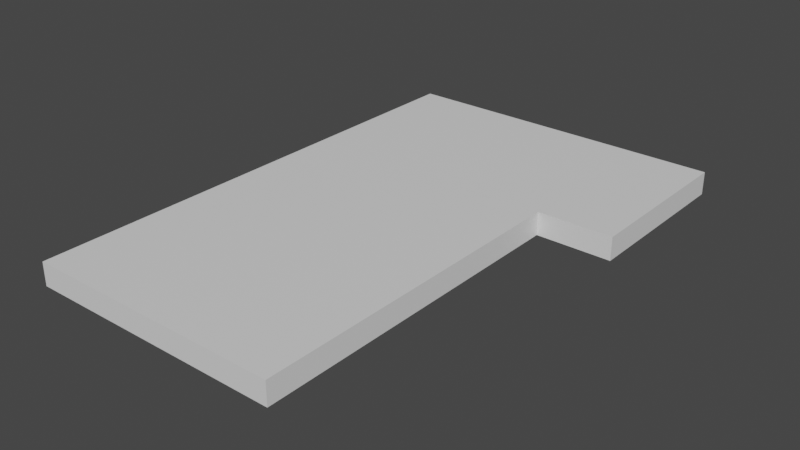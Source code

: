 # Source: connector.blend  (saved by Blender 3.6.11; exported with 4.5.12 LTS)
import bpy
from mathutils import Matrix  # noqa: F401  (used for matrix-valued properties, if any)

bpy.ops.wm.read_factory_settings(use_empty=True)
scene = bpy.context.scene
scene.name = 'Scene'

# ---- collections
col_collection = bpy.data.collections.new('Collection'); scene.collection.children.link(col_collection)

# ---- materials (node trees are filled in below, after node groups)
mat_material = bpy.data.materials.new('Material')
mat_material.alpha_threshold = 0.0
mat_material.use_transparent_shadow = False
mat_material.roughness = 0.5
mat_material.line_color = (0.0, 0.0, 0.0, 1.0)

# ---- material node trees
mat_material.use_nodes = True; mat_material.node_tree.nodes.clear()
_N = mat_material.node_tree.nodes; _L = mat_material.node_tree.links
n0 = _N.new('ShaderNodeOutputMaterial'); n0.name = 'Material Output'; n0.location = (300, 300)
n1 = _N.new('ShaderNodeBsdfPrincipled'); n1.name = 'Principled BSDF'; n1.location = (10, 300)
n1.distribution = 'GGX'
n1.subsurface_method = 'RANDOM_WALK_SKIN'
n1.inputs[3].default_value = 1.45
n1.inputs[27].default_value = (0.0, 0.0, 0.0, 1.0)
n1.inputs[28].default_value = 1.0
_L.new(n1.outputs[0], n0.inputs[0])
n0.is_active_output = True

# ---- world
world_world = bpy.data.worlds.new('World'); scene.world = world_world
world_world.use_nodes = True; world_world.node_tree.nodes.clear()
_N = world_world.node_tree.nodes; _L = world_world.node_tree.links
n0 = _N.new('ShaderNodeOutputWorld'); n0.name = 'World Output'; n0.location = (300, 300)
n1 = _N.new('ShaderNodeBackground'); n1.name = 'Background'; n1.location = (10, 300)
n1.inputs[0].default_value = (0.05088, 0.05088, 0.05088, 1.0)
_L.new(n1.outputs[0], n0.inputs[0])
n0.is_active_output = True
world_world.color = (0.05088, 0.05088, 0.05088)
world_world.use_sun_shadow = False
world_world.sun_shadow_jitter_overblur = 0.0

# ---- meshes
me_cube = bpy.data.meshes.new('Cube')
me_cube.from_pydata([(1.0, 1.0, 1.0), (1.0, 1.0, -1.0), (1.0, -1.0, 1.0), (1.0, -1.0, -1.0), (-1.0, 1.0, 1.0), (-1.0, 1.0, -1.0), (-1.0, -1.0, 1.0), (-1.0, -1.0, -1.0), (-1.0, 0.3182, -1.0), (1.0, 0.3182, 1.0), (-1.0, 0.3182, 1.0), (1.0, 0.3182, -1.0), (1.578, 1.0, 1.0), (1.578, 1.0, -1.0), (1.578, 0.3182, -1.0), (1.578, 0.3182, 1.0)], [], [(9, 10, 6, 2), (3, 2, 6, 7), (8, 10, 4, 5), (8, 11, 3, 7), (11, 9, 2, 3), (5, 4, 0, 1), (1, 0, 12, 13), (5, 1, 11, 8), (7, 6, 10, 8), (0, 4, 10, 9), (13, 12, 15, 14), (0, 9, 15, 12), (11, 1, 13, 14), (9, 11, 14, 15)])
_uv = me_cube.uv_layers.new(name='UVMap')
_uv.uv.foreach_set('vector', [0.625, 0.5852, 0.875, 0.5852, 0.875, 0.75, 0.625, 0.75, 0.375, 0.75, 0.625, 0.75, 0.625, 1.0, 0.375, 1.0, 0.375, 0.1648, 0.625, 0.1648, 0.625, 0.25, 0.375, 0.25, 0.125, 0.5852, 0.375, 0.5852, 0.375, 0.75, 0.125, 0.75, 0.375, 0.5852, 0.625, 0.5852, 0.625, 0.75, 0.375, 0.75, 0.375, 0.25, 0.625, 0.25, 0.625, 0.5, 0.375, 0.5, 0.375, 0.5, 0.625, 0.5, 0.625, 0.5, 0.375, 0.5, 0.125, 0.5, 0.375, 0.5, 0.375, 0.5852, 0.125, 0.5852, 0.375, 0.0, 0.625, 0.0, 0.625, 0.1648, 0.375, 0.1648, 0.625, 0.5, 0.875, 0.5, 0.875, 0.5852, 0.625, 0.5852, 0.375, 0.5, 0.625, 0.5, 0.625, 0.5852, 0.375, 0.5852, 0.625, 0.5, 0.625, 0.5852, 0.625, 0.5852, 0.625, 0.5, 0.375, 0.5852, 0.375, 0.5, 0.375, 0.5, 0.375, 0.5852, 0.625, 0.5852, 0.375, 0.5852, 0.375, 0.5852, 0.625, 0.5852])
me_cube.materials.append(mat_material)
me_cube.use_mirror_vertex_groups = False
me_cube.update()

# ---- objects
ob_cube = bpy.data.objects.new('Cube', me_cube)

# ---- transforms, parenting, visibility, modifiers, constraints
ob_cube.location = (0.0, 0.0, 0.0)
ob_cube.scale = (11.25, 22.0, 1.0)
ob_cube.lock_rotations_4d = False
ob_cube.empty_display_type = 'ARROWS'
ob_cube.lineart.crease_threshold = 0.0

# ---- collection membership
col_collection.objects.link(ob_cube)

# ---- scene / render settings (as saved in the file)
scene.frame_start = 1; scene.frame_end = 250; scene.frame_set(1)
scene.render.engine = 'BLENDER_EEVEE_NEXT'
scene.cycles.sampling_pattern = 'TABULATED_SOBOL'
scene.view_settings.view_transform = 'Filmic'
bpy.context.view_layer.update()

# ---- added for rendering (the .blend has no active camera and no usable light): camera, sun
cam_auto = bpy.data.cameras.new('AutoCamera')
cam_auto.lens = 50.0
cam_auto.sensor_width = 36.0
cam_auto.clip_end = 1000.0
ob_auto_camera = bpy.data.objects.new('AutoCamera', cam_auto)
scene.collection.objects.link(ob_auto_camera)
ob_auto_camera.location = (52.0419, -58.5503, 39.0335)
ob_auto_camera.rotation_euler = (1.09748, -7.21219e-08, 0.694738)
scene.camera = ob_auto_camera
light_auto_sun = bpy.data.lights.new('AutoSun', 'SUN')
light_auto_sun.energy = 3.0
light_auto_sun.angle = 0.0523599
ob_auto_sun = bpy.data.objects.new('AutoSun', light_auto_sun)
scene.collection.objects.link(ob_auto_sun)
ob_auto_sun.rotation_euler = (0.872665, 0.174533, 0.523599)
bpy.context.view_layer.update()

